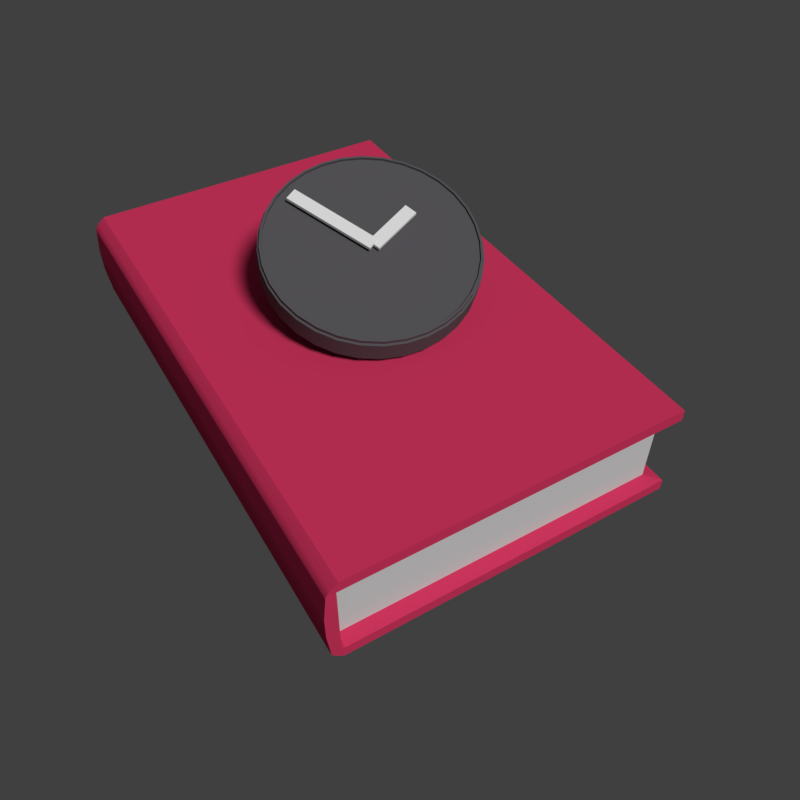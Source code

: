 # Source: Icon.blend  (saved by Blender 2.79.0; exported with 4.5.12 LTS)
import bpy
from mathutils import Matrix  # noqa: F401  (used for matrix-valued properties, if any)

bpy.ops.wm.read_factory_settings(use_empty=True)
scene = bpy.context.scene
scene.name = 'Scene'

# ---- collections
col_collection_1 = bpy.data.collections.new('Collection 1'); scene.collection.children.link(col_collection_1)

# ---- materials (node trees are filled in below, after node groups)
mat_material_003 = bpy.data.materials.new('Material.003')
mat_material_003.alpha_threshold = 0.0
mat_material_003.roughness = 0.5
mat_material_002 = bpy.data.materials.new('Material.002')
mat_material_002.alpha_threshold = 0.0
mat_material_002.roughness = 0.5
mat_material = bpy.data.materials.new('Material')
mat_material.alpha_threshold = 0.0
mat_material.roughness = 0.5
mat_material.line_color = (0.0, 0.0, 0.0, 1.0)
mat_material_001 = bpy.data.materials.new('Material.001')
mat_material_001.alpha_threshold = 0.0
mat_material_001.roughness = 0.5

# ---- material node trees
mat_material_003.use_nodes = True; mat_material_003.node_tree.nodes.clear()
_N = mat_material_003.node_tree.nodes; _L = mat_material_003.node_tree.links
n0 = _N.new('ShaderNodeOutputMaterial'); n0.name = 'Material Output'; n0.location = (300, 300)
n1 = _N.new('ShaderNodeBsdfDiffuse'); n1.name = 'Diffuse BSDF'; n1.location = (10, 300)
n1.inputs[0].default_value = (1.0, 1.0, 1.0, 1.0)
_L.new(n1.outputs[0], n0.inputs[0])
n0.is_active_output = True
mat_material_002.use_nodes = True; mat_material_002.node_tree.nodes.clear()
_N = mat_material_002.node_tree.nodes; _L = mat_material_002.node_tree.links
n0 = _N.new('ShaderNodeOutputMaterial'); n0.name = 'Material Output'; n0.location = (300, 300)
n1 = _N.new('ShaderNodeBsdfDiffuse'); n1.name = 'Diffuse BSDF'; n1.location = (10, 300)
n1.inputs[0].default_value = (0.1229, 0.1177, 0.1282, 1.0)
_L.new(n1.outputs[0], n0.inputs[0])
n0.is_active_output = True
mat_material.use_nodes = True; mat_material.node_tree.nodes.clear()
_N = mat_material.node_tree.nodes; _L = mat_material.node_tree.links
n0 = _N.new('ShaderNodeOutputMaterial'); n0.name = 'Material Output'; n0.location = (300, 300)
n1 = _N.new('ShaderNodeBsdfDiffuse'); n1.name = 'Diffuse BSDF'; n1.location = (10, 300)
n1.inputs[0].default_value = (0.8, 0.04723, 0.1444, 1.0)
_L.new(n1.outputs[0], n0.inputs[0])
n0.is_active_output = True
mat_material_001.use_nodes = True; mat_material_001.node_tree.nodes.clear()
_N = mat_material_001.node_tree.nodes; _L = mat_material_001.node_tree.links
n0 = _N.new('ShaderNodeOutputMaterial'); n0.name = 'Material Output'; n0.location = (300, 300)
n1 = _N.new('ShaderNodeBsdfDiffuse'); n1.name = 'Diffuse BSDF'; n1.location = (10, 300)
_L.new(n1.outputs[0], n0.inputs[0])
n0.is_active_output = True

# ---- world
world_world = bpy.data.worlds.new('World'); scene.world = world_world
world_world.color = (0.05088, 0.05088, 0.05088)
world_world.use_sun_shadow = False
world_world.sun_shadow_jitter_overblur = 0.0
world_world.cycles.sampling_method = 'MANUAL'

# ---- cameras
cam_camera_001 = bpy.data.cameras.new('Camera.001')
cam_camera_001.clip_end = 100.0
cam_camera_001.lens = 35.0
cam_camera_001.sensor_width = 32.0
cam_camera_001.sensor_height = 18.0
cam_camera_001.display_size = 2.0
cam_camera_001.dof.focus_distance = 0.0

# ---- lights
light_sun = bpy.data.lights.new('Sun', 'SUN')
light_sun.transmission_factor = 0.0
light_sun.angle = 0.1993
light_sun.energy = 2.0
light_sun.shadow_buffer_clip_start = 0.5
light_sun.shadow_soft_size = 0.1
light_sun.shadow_cascade_max_distance = 1000.0

# ---- meshes
me_cube_003 = bpy.data.meshes.new('Cube.003')
me_cube_003.from_pydata([(-1.0, 0.0, -1.0), (-1.0, 0.0, 1.0), (-1.0, 2.0, -1.0), (-1.0, 2.0, 1.0), (1.0, 0.0, -1.0), (1.0, 0.0, 1.0), (1.0, 2.0, -1.0), (1.0, 2.0, 1.0)], [], [(0, 1, 3, 2), (2, 3, 7, 6), (6, 7, 5, 4), (4, 5, 1, 0), (2, 6, 4, 0), (7, 3, 1, 5)])
me_cube_003.materials.append(mat_material_003)
me_cube_003.use_remesh_preserve_volume = False
me_cube_003.use_remesh_preserve_attributes = False
me_cube_003.use_mirror_vertex_groups = False
me_cube_003.update()
me_cube_002 = bpy.data.meshes.new('Cube.002')
me_cube_002.from_pydata([(-1.0, 0.0, -1.0), (-1.0, 0.0, 1.0), (-1.0, 2.0, -1.0), (-1.0, 2.0, 1.0), (1.0, 0.0, -1.0), (1.0, 0.0, 1.0), (1.0, 2.0, -1.0), (1.0, 2.0, 1.0)], [], [(0, 1, 3, 2), (2, 3, 7, 6), (6, 7, 5, 4), (4, 5, 1, 0), (2, 6, 4, 0), (7, 3, 1, 5)])
me_cube_002.materials.append(mat_material_003)
me_cube_002.use_remesh_preserve_volume = False
me_cube_002.use_remesh_preserve_attributes = False
me_cube_002.use_mirror_vertex_groups = False
me_cube_002.update()
me_circle = bpy.data.meshes.new('Circle')
me_circle.from_pydata([(0.0, 1.0, 0.0), (-0.1951, 0.9808, 0.0), (-0.3827, 0.9239, 0.0), (-0.5556, 0.8315, 0.0), (-0.7071, 0.7071, 0.0), (-0.8315, 0.5556, 0.0), (-0.9239, 0.3827, 0.0), (-0.9808, 0.1951, 0.0), (-1.0, 7.55e-08, 0.0), (-0.9808, -0.1951, 0.0), (-0.9239, -0.3827, 0.0), (-0.8315, -0.5556, 0.0), (-0.7071, -0.7071, 0.0), (-0.5556, -0.8315, 0.0), (-0.3827, -0.9239, 0.0), (-0.1951, -0.9808, 0.0), (3.258e-07, -1.0, 0.0), (0.1951, -0.9808, 0.0), (0.3827, -0.9239, 0.0), (0.5556, -0.8315, 0.0), (0.7071, -0.7071, 0.0), (0.8315, -0.5556, 0.0), (0.9239, -0.3827, 0.0), (0.9808, -0.1951, 0.0), (1.0, 9.656e-07, 0.0), (0.9808, 0.1951, 0.0), (0.9239, 0.3827, 0.0), (0.8315, 0.5556, 0.0), (0.7071, 0.7071, 0.0), (0.5556, 0.8315, 0.0), (0.3827, 0.9239, 0.0), (0.1951, 0.9808, 0.0), (-0.1951, 0.9808, 0.1648), (0.0, 1.0, 0.1648), (-0.3827, 0.9239, 0.1648), (-0.5556, 0.8315, 0.1648), (-0.7071, 0.7071, 0.1648), (-0.8315, 0.5556, 0.1648), (-0.9239, 0.3827, 0.1648), (-0.9808, 0.1951, 0.1648), (-1.0, 7.55e-08, 0.1648), (-0.9808, -0.1951, 0.1648), (-0.9239, -0.3827, 0.1648), (-0.8315, -0.5556, 0.1648), (-0.7071, -0.7071, 0.1648), (-0.5556, -0.8315, 0.1648), (-0.3827, -0.9239, 0.1648), (-0.1951, -0.9808, 0.1648), (3.258e-07, -1.0, 0.1648), (0.1951, -0.9808, 0.1648), (0.3827, -0.9239, 0.1648), (0.5556, -0.8315, 0.1648), (0.7071, -0.7071, 0.1648), (0.8315, -0.5556, 0.1648), (0.9239, -0.3827, 0.1648), (0.9808, -0.1951, 0.1648), (1.0, 9.656e-07, 0.1648), (0.9808, 0.1951, 0.1648), (0.9239, 0.3827, 0.1648), (0.8315, 0.5556, 0.1648), (0.7071, 0.7071, 0.1648), (0.5556, 0.8315, 0.1648), (0.3827, 0.9239, 0.1648), (0.1951, 0.9808, 0.1648), (-0.1908, 0.9595, 0.1648), (-4.866e-09, 0.9783, 0.1648), (-0.3744, 0.9038, 0.1648), (-0.5435, 0.8134, 0.1648), (-0.6917, 0.6917, 0.1648), (-0.8134, 0.5435, 0.1648), (-0.9038, 0.3744, 0.1648), (-0.9595, 0.1908, 0.1648), (-0.9783, 6.515e-08, 0.1648), (-0.9595, -0.1908, 0.1648), (-0.9038, -0.3744, 0.1648), (-0.8134, -0.5435, 0.1648), (-0.6917, -0.6917, 0.1648), (-0.5435, -0.8134, 0.1648), (-0.3744, -0.9038, 0.1648), (-0.1908, -0.9595, 0.1648), (3.185e-07, -0.9783, 0.1648), (0.1908, -0.9595, 0.1648), (0.3744, -0.9038, 0.1648), (0.5435, -0.8134, 0.1648), (0.6917, -0.6917, 0.1648), (0.8134, -0.5435, 0.1648), (0.9038, -0.3744, 0.1648), (0.9595, -0.1908, 0.1648), (0.9783, 9.657e-07, 0.1648), (0.9595, 0.1909, 0.1648), (0.9038, 0.3744, 0.1648), (0.8134, 0.5435, 0.1648), (0.6917, 0.6917, 0.1648), (0.5435, 0.8134, 0.1648), (0.3744, 0.9038, 0.1648), (0.1908, 0.9595, 0.1648), (-0.1908, 0.9595, 0.1524), (-8.673e-09, 0.9783, 0.1524), (-0.3744, 0.9038, 0.1524), (-0.5435, 0.8134, 0.1524), (-0.6917, 0.6917, 0.1524), (-0.8134, 0.5435, 0.1524), (-0.9038, 0.3744, 0.1524), (-0.9595, 0.1908, 0.1524), (-0.9783, 7.54e-08, 0.1524), (-0.9595, -0.1908, 0.1524), (-0.9038, -0.3744, 0.1524), (-0.8134, -0.5435, 0.1524), (-0.6917, -0.6917, 0.1524), (-0.5435, -0.8134, 0.1524), (-0.3744, -0.9038, 0.1524), (-0.1908, -0.9595, 0.1524), (3.147e-07, -0.9783, 0.1524), (0.1908, -0.9595, 0.1524), (0.3744, -0.9038, 0.1524), (0.5435, -0.8134, 0.1524), (0.6917, -0.6917, 0.1524), (0.8134, -0.5435, 0.1524), (0.9038, -0.3744, 0.1524), (0.9595, -0.1908, 0.1524), (0.9783, 9.759e-07, 0.1524), (0.9595, 0.1909, 0.1524), (0.9038, 0.3744, 0.1524), (0.8134, 0.5435, 0.1524), (0.6917, 0.6917, 0.1524), (0.5435, 0.8134, 0.1524), (0.3744, 0.9038, 0.1524), (0.1908, 0.9595, 0.1524), (0.9808, 0.1951, 0.02026), (0.9808, 0.1951, 0.1446), (1.0, 9.389e-07, 0.1446), (1.0, 9.192e-07, 0.02026), (-0.7071, -0.7071, 0.02026), (-0.7071, -0.7071, 0.1446), (-0.8315, -0.5556, 0.1446), (-0.8315, -0.5556, 0.02026), (0.9239, 0.3827, 0.02026), (0.9239, 0.3827, 0.1446), (-0.5556, -0.8315, 0.02026), (-0.5556, -0.8315, 0.1446), (0.8315, 0.5556, 0.02026), (0.8315, 0.5556, 0.1446), (-0.3827, -0.9239, 0.02026), (-0.3827, -0.9239, 0.1446), (-0.1951, 0.9808, 0.02026), (-0.1951, 0.9808, 0.1446), (-1.799e-08, 1.0, 0.1446), (-1.648e-08, 1.0, 0.02026), (0.7071, 0.7071, 0.02026), (0.7071, 0.7071, 0.1446), (-0.1951, -0.9808, 0.02026), (-0.1951, -0.9808, 0.1446), (-0.3827, 0.9239, 0.02026), (-0.3827, 0.9239, 0.1446), (0.5556, 0.8315, 0.02026), (0.5556, 0.8315, 0.1446), (3.438e-07, -1.0, 0.02026), (3.423e-07, -1.0, 0.1446), (-0.5556, 0.8315, 0.02026), (-0.5556, 0.8315, 0.1446), (0.3827, 0.9239, 0.02026), (0.3827, 0.9239, 0.1446), (0.1951, -0.9808, 0.02026), (0.1951, -0.9808, 0.1446), (-0.7071, 0.7071, 0.02026), (-0.7071, 0.7071, 0.1446), (0.1951, 0.9808, 0.02026), (0.1951, 0.9808, 0.1446), (0.3827, -0.9239, 0.02026), (0.3827, -0.9239, 0.1446), (-0.8315, 0.5556, 0.02026), (-0.8315, 0.5556, 0.1446), (0.5556, -0.8315, 0.02026), (0.5556, -0.8315, 0.1446), (-0.9239, 0.3827, 0.02026), (-0.9239, 0.3827, 0.1446), (0.7071, -0.7071, 0.02026), (0.7071, -0.7071, 0.1446), (-0.9808, 0.1951, 0.02026), (-0.9808, 0.1951, 0.1446), (0.8315, -0.5556, 0.02026), (0.8315, -0.5556, 0.1446), (-1.0, 1.022e-07, 0.02026), (-1.0, 1.219e-07, 0.1446), (0.9239, -0.3827, 0.02026), (0.9239, -0.3827, 0.1446), (-0.9808, -0.1951, 0.02026), (-0.9808, -0.1951, 0.1446), (0.9808, -0.1951, 0.02026), (0.9808, -0.1951, 0.1446), (-0.9239, -0.3827, 0.02026), (-0.9239, -0.3827, 0.1446), (0.9981, 0.1985, 0.024), (0.9981, 0.1985, 0.1408), (1.018, 9.931e-07, 0.1408), (1.018, 9.432e-07, 0.024), (-0.7196, -0.7196, 0.024), (-0.7196, -0.7196, 0.1408), (-0.8462, -0.5654, 0.1408), (-0.8462, -0.5654, 0.024), (0.9402, 0.3894, 0.024), (0.9402, 0.3894, 0.1408), (-0.5654, -0.8462, 0.024), (-0.5654, -0.8462, 0.1408), (0.8462, 0.5654, 0.024), (0.8462, 0.5654, 0.1408), (-0.3894, -0.9402, 0.024), (-0.3894, -0.9402, 0.1408), (-0.1985, 0.9981, 0.024), (-0.1985, 0.9981, 0.1408), (-8.801e-09, 1.018, 0.1408), (-2.428e-09, 1.018, 0.024), (0.7196, 0.7196, 0.024), (0.7196, 0.7196, 0.1408), (-0.1985, -0.9981, 0.024), (-0.1985, -0.9981, 0.1408), (-0.3894, 0.9402, 0.024), (-0.3894, 0.9402, 0.1408), (0.5654, 0.8462, 0.024), (0.5654, 0.8462, 0.1408), (3.434e-07, -1.018, 0.024), (3.371e-07, -1.018, 0.1408), (-0.5654, 0.8462, 0.024), (-0.5654, 0.8462, 0.1408), (0.3894, 0.9402, 0.024), (0.3894, 0.9402, 0.1408), (0.1985, -0.9981, 0.024), (0.1985, -0.9981, 0.1408), (-0.7196, 0.7196, 0.024), (-0.7196, 0.7196, 0.1408), (0.1985, 0.9981, 0.024), (0.1985, 0.9981, 0.1408), (0.3894, -0.9402, 0.024), (0.3894, -0.9402, 0.1408), (-0.8462, 0.5654, 0.024), (-0.8462, 0.5654, 0.1408), (0.5654, -0.8462, 0.024), (0.5654, -0.8462, 0.1408), (-0.9402, 0.3894, 0.024), (-0.9402, 0.3894, 0.1408), (0.7196, -0.7196, 0.024), (0.7196, -0.7196, 0.1408), (-0.9981, 0.1985, 0.024), (-0.9981, 0.1985, 0.1408), (0.8462, -0.5654, 0.024), (0.8462, -0.5654, 0.1408), (-1.018, 5.582e-08, 0.024), (-1.018, 1.057e-07, 0.1408), (0.9402, -0.3894, 0.024), (0.9402, -0.3894, 0.1408), (-0.9981, -0.1985, 0.024), (-0.9981, -0.1985, 0.1408), (0.9981, -0.1985, 0.024), (0.9981, -0.1985, 0.1408), (-0.9402, -0.3894, 0.024), (-0.9402, -0.3894, 0.1408)], [], [(1, 0, 31, 30, 29, 28, 27, 26, 25, 24, 23, 22, 21, 20, 19, 18, 17, 16, 15, 14, 13, 12, 11, 10, 9, 8, 7, 6, 5, 4, 3, 2), (55, 56, 88, 87), (130, 129, 57, 56), (134, 133, 44, 43), (129, 137, 58, 57), (133, 139, 45, 44), (137, 141, 59, 58), (139, 143, 46, 45), (146, 145, 32, 33), (141, 149, 60, 59), (143, 151, 47, 46), (145, 153, 34, 32), (149, 155, 61, 60), (151, 157, 48, 47), (153, 159, 35, 34), (155, 161, 62, 61), (157, 163, 49, 48), (159, 165, 36, 35), (161, 167, 63, 62), (163, 169, 50, 49), (165, 171, 37, 36), (167, 146, 33, 63), (169, 173, 51, 50), (171, 175, 38, 37), (173, 177, 52, 51), (175, 179, 39, 38), (177, 181, 53, 52), (179, 183, 40, 39), (181, 185, 54, 53), (183, 187, 41, 40), (185, 189, 55, 54), (187, 191, 42, 41), (189, 130, 56, 55), (191, 134, 43, 42), (90, 91, 123, 122), (42, 43, 75, 74), (56, 57, 89, 88), (43, 44, 76, 75), (57, 58, 90, 89), (44, 45, 77, 76), (58, 59, 91, 90), (45, 46, 78, 77), (33, 32, 64, 65), (59, 60, 92, 91), (46, 47, 79, 78), (32, 34, 66, 64), (60, 61, 93, 92), (47, 48, 80, 79), (34, 35, 67, 66), (61, 62, 94, 93), (48, 49, 81, 80), (35, 36, 68, 67), (62, 63, 95, 94), (49, 50, 82, 81), (36, 37, 69, 68), (63, 33, 65, 95), (50, 51, 83, 82), (37, 38, 70, 69), (51, 52, 84, 83), (38, 39, 71, 70), (52, 53, 85, 84), (39, 40, 72, 71), (53, 54, 86, 85), (40, 41, 73, 72), (54, 55, 87, 86), (41, 42, 74, 73), (96, 98, 99, 100, 101, 102, 103, 104, 105, 106, 107, 108, 109, 110, 111, 112, 113, 114, 115, 116, 117, 118, 119, 120, 121, 122, 123, 124, 125, 126, 127, 97), (77, 78, 110, 109), (65, 64, 96, 97), (91, 92, 124, 123), (78, 79, 111, 110), (64, 66, 98, 96), (92, 93, 125, 124), (79, 80, 112, 111), (66, 67, 99, 98), (93, 94, 126, 125), (80, 81, 113, 112), (67, 68, 100, 99), (94, 95, 127, 126), (81, 82, 114, 113), (68, 69, 101, 100), (95, 65, 97, 127), (82, 83, 115, 114), (69, 70, 102, 101), (83, 84, 116, 115), (70, 71, 103, 102), (84, 85, 117, 116), (71, 72, 104, 103), (85, 86, 118, 117), (72, 73, 105, 104), (86, 87, 119, 118), (73, 74, 106, 105), (87, 88, 120, 119), (74, 75, 107, 106), (88, 89, 121, 120), (75, 76, 108, 107), (89, 90, 122, 121), (76, 77, 109, 108), (10, 11, 135, 190), (143, 139, 203, 207), (23, 24, 131, 188), (190, 135, 199, 254), (9, 10, 190, 186), (164, 170, 234, 228), (22, 23, 188, 184), (138, 142, 206, 202), (8, 9, 186, 182), (146, 167, 231, 210), (21, 22, 184, 180), (145, 146, 210, 209), (7, 8, 182, 178), (166, 147, 211, 230), (20, 21, 180, 176), (147, 144, 208, 211), (6, 7, 178, 174), (173, 169, 233, 237), (19, 20, 176, 172), (149, 141, 205, 213), (5, 6, 174, 170), (168, 172, 236, 232), (18, 19, 172, 168), (140, 148, 212, 204), (31, 0, 147, 166), (175, 171, 235, 239), (4, 5, 170, 164), (151, 143, 207, 215), (17, 18, 168, 162), (170, 174, 238, 234), (30, 31, 166, 160), (142, 150, 214, 206), (3, 4, 164, 158), (177, 173, 237, 241), (16, 17, 162, 156), (153, 145, 209, 217), (29, 30, 160, 154), (172, 176, 240, 236), (2, 3, 158, 152), (144, 152, 216, 208), (15, 16, 156, 150), (179, 175, 239, 243), (28, 29, 154, 148), (155, 149, 213, 219), (1, 2, 152, 144), (174, 178, 242, 238), (14, 15, 150, 142), (148, 154, 218, 212), (27, 28, 148, 140), (181, 177, 241, 245), (0, 1, 144, 147), (157, 151, 215, 221), (13, 14, 142, 138), (176, 180, 244, 240), (26, 27, 140, 136), (150, 156, 220, 214), (12, 13, 138, 132), (183, 179, 243, 247), (25, 26, 136, 128), (159, 153, 217, 223), (11, 12, 132, 135), (178, 182, 246, 242), (24, 25, 128, 131), (152, 158, 222, 216), (254, 199, 198, 255), (252, 195, 194, 253), (250, 254, 255, 251), (248, 252, 253, 249), (246, 250, 251, 247), (244, 248, 249, 245), (242, 246, 247, 243), (240, 244, 245, 241), (238, 242, 243, 239), (236, 240, 241, 237), (234, 238, 239, 235), (232, 236, 237, 233), (230, 211, 210, 231), (228, 234, 235, 229), (226, 232, 233, 227), (224, 230, 231, 225), (222, 228, 229, 223), (220, 226, 227, 221), (218, 224, 225, 219), (216, 222, 223, 217), (214, 220, 221, 215), (212, 218, 219, 213), (208, 216, 217, 209), (206, 214, 215, 207), (204, 212, 213, 205), (211, 208, 209, 210), (202, 206, 207, 203), (200, 204, 205, 201), (196, 202, 203, 197), (192, 200, 201, 193), (199, 196, 197, 198), (195, 192, 193, 194), (171, 165, 229, 235), (134, 191, 255, 198), (136, 140, 204, 200), (162, 168, 232, 226), (188, 131, 195, 252), (141, 137, 201, 205), (169, 163, 227, 233), (130, 189, 253, 194), (132, 138, 202, 196), (160, 166, 230, 224), (186, 190, 254, 250), (139, 133, 197, 203), (167, 161, 225, 231), (191, 187, 251, 255), (128, 136, 200, 192), (158, 164, 228, 222), (184, 188, 252, 248), (137, 129, 193, 201), (165, 159, 223, 229), (189, 185, 249, 253), (135, 132, 196, 199), (156, 162, 226, 220), (182, 186, 250, 246), (133, 134, 198, 197), (163, 157, 221, 227), (187, 183, 247, 251), (131, 128, 192, 195), (154, 160, 224, 218), (180, 184, 248, 244), (129, 130, 194, 193), (161, 155, 219, 225), (185, 181, 245, 249)])
me_circle.polygons.foreach_set('use_smooth', [True] * 226)
me_circle.materials.append(mat_material_002)
me_circle.use_remesh_preserve_volume = False
me_circle.use_remesh_preserve_attributes = False
me_circle.use_mirror_vertex_groups = False
me_circle.update()
me_cube_001 = bpy.data.meshes.new('Cube.001')
me_cube_001.from_pydata([(-1.0, -1.0, -1.0), (-1.0, -1.0, 1.0), (-1.0, 1.0, -1.0), (-1.0, 1.0, 1.0), (1.0, -1.0, -1.0), (1.0, -1.0, 1.0), (1.0, 1.0, -1.0), (1.0, 1.0, 1.0), (-1.068, -1.0, -0.7753), (-1.068, -1.0, 0.7753), (-1.068, 1.0, 0.7753), (-1.068, 1.0, -0.7753), (1.0, 1.0, 0.7753), (1.0, 1.0, -0.7753), (1.0, -1.0, 0.7753), (1.0, -1.0, -0.7753), (-1.068, -1.0, -0.7179), (-1.068, -1.0, 0.7322), (-1.068, 1.0, 0.7322), (-1.068, 1.0, -0.7179), (0.9211, 0.9515, 0.7322), (0.9211, 0.9515, -0.7179), (0.9211, -0.9515, 0.7322), (0.9211, -0.9515, -0.7179), (-0.9477, 1.0, -1.0), (-0.9477, 1.0, 1.0), (-0.9477, -1.0, -1.0), (-0.9477, -1.0, 1.0), (-1.014, -1.0, -0.7753), (-1.014, -1.0, 0.7753), (-1.014, 1.0, -0.7753), (-1.014, 1.0, 0.7753), (-1.014, 1.001, -0.7179), (-1.014, 1.001, 0.7322), (-1.014, -1.001, -0.7179), (-1.014, -1.001, 0.7322), (-0.9263, 1.0, 1.0), (-0.9263, -1.0, -1.0), (-0.9921, 1.0, -0.7753), (-0.9921, 1.0, 0.7753), (-0.993, 0.9515, -0.7179), (-0.993, 0.9515, 0.7322), (-0.9263, 1.0, -1.0), (-0.9263, -1.0, 1.0), (-0.9921, -1.0, -0.7753), (-0.9921, -1.0, 0.7753), (-0.993, -0.9515, -0.7179), (-0.993, -0.9515, 0.7322), (-1.084, -1.0, -0.2345), (-1.084, -1.0, 0.2489), (-1.084, 1.0, 0.2489), (-1.084, 1.0, -0.2345), (0.9211, 0.9515, 0.2489), (0.9211, 0.9515, -0.2345), (0.9211, -0.9515, 0.2489), (0.9211, -0.9515, -0.2345), (-1.014, -1.001, 0.2489), (-1.014, -1.001, -0.2345), (-1.014, 1.001, 0.2489), (-1.014, 1.001, -0.2345), (-0.993, -0.9515, 0.2489), (-0.993, -0.9515, -0.2345), (-0.993, 0.9515, 0.2489), (-0.993, 0.9515, -0.2345), (-1.043, -1.0, 0.8877), (-1.043, 1.0, 0.8877), (1.0, 1.0, 0.8877), (1.0, -1.0, 0.8877), (-0.9809, -1.0, 0.8877), (-0.9809, 1.0, 0.8877), (-0.9592, -1.0, 0.8877), (-0.9592, 1.0, 0.8877), (-1.043, 1.0, -0.8877), (1.0, 1.0, -0.8877), (1.0, -1.0, -0.8877), (-1.043, -1.0, -0.8877), (-0.9809, 1.0, -0.8877), (-0.9809, -1.0, -0.8877), (-0.9592, -1.0, -0.8877), (-0.9592, 1.0, -0.8877)], [], [(64, 1, 3, 65), (71, 36, 7, 66), (66, 7, 5, 67), (68, 27, 1, 64), (42, 6, 4, 37), (25, 3, 1, 27), (77, 28, 8, 75), (35, 29, 9, 17), (73, 13, 15, 74), (20, 12, 14, 22), (79, 38, 13, 73), (41, 39, 12, 20), (75, 8, 11, 72), (17, 9, 10, 18), (8, 16, 19, 11), (49, 17, 18, 50), (38, 40, 21, 13), (62, 41, 20, 52), (13, 21, 23, 15), (52, 20, 22, 54), (28, 34, 16, 8), (56, 35, 17, 49), (60, 47, 35, 56), (44, 46, 34, 28), (50, 18, 33, 58), (11, 19, 32, 30), (18, 10, 31, 33), (72, 11, 30, 76), (47, 45, 29, 35), (78, 44, 28, 77), (36, 25, 27, 43), (2, 24, 26, 0), (70, 43, 27, 68), (65, 3, 25, 69), (67, 5, 43, 70), (7, 36, 43, 5), (74, 15, 44, 78), (22, 14, 45, 47), (15, 23, 46, 44), (54, 22, 47, 60), (58, 33, 41, 62), (30, 32, 40, 38), (33, 31, 39, 41), (76, 30, 38, 79), (24, 42, 37, 26), (69, 25, 36, 71), (32, 59, 63, 40), (59, 58, 62, 63), (23, 55, 61, 46), (55, 54, 60, 61), (19, 51, 59, 32), (51, 50, 58, 59), (46, 61, 57, 34), (61, 60, 56, 57), (34, 57, 48, 16), (57, 56, 49, 48), (21, 53, 55, 23), (53, 52, 54, 55), (40, 63, 53, 21), (63, 62, 52, 53), (16, 48, 51, 19), (48, 49, 50, 51), (31, 69, 71, 39), (14, 67, 70, 45), (10, 65, 69, 31), (45, 70, 68, 29), (29, 68, 64, 9), (12, 66, 67, 14), (39, 71, 66, 12), (9, 64, 65, 10), (24, 76, 79, 42), (4, 74, 78, 37), (37, 78, 77, 26), (2, 72, 76, 24), (0, 75, 72, 2), (42, 79, 73, 6), (6, 73, 74, 4), (26, 77, 75, 0)])
me_cube_001.polygons.foreach_set('use_smooth', [True] * 78)
me_cube_001.polygons.foreach_set('material_index', [0, 0, 0, 0, 0, 0, 0, 0, 0, 0, 0, 0, 0, 0, 0, 0, 0, 1, 0, 1, 0, 0, 0, 0, 0, 0, 0, 0, 0, 0, 0, 0, 0, 0, 0, 0, 0, 0, 0, 1, 0, 0, 0, 0, 0, 0, 0, 0, 1, 1, 0, 0, 0, 0, 0, 0, 1, 1, 1, 1, 0, 0, 0, 0, 0, 0, 0, 0, 0, 0, 0, 0, 0, 0, 0, 0, 0, 0])
me_cube_001.materials.append(mat_material)
me_cube_001.materials.append(mat_material_001)
me_cube_001.use_remesh_preserve_volume = False
me_cube_001.use_remesh_preserve_attributes = False
me_cube_001.use_mirror_vertex_groups = False
me_cube_001.update()

# ---- objects
ob_cube_002 = bpy.data.objects.new('Cube.002', me_cube_003)
ob_cube_001 = bpy.data.objects.new('Cube.001', me_cube_002)
ob_circle = bpy.data.objects.new('Circle', me_circle)
ob_sun = bpy.data.objects.new('Sun', light_sun)
ob_cube = bpy.data.objects.new('Cube', me_cube_001)
ob_camera = bpy.data.objects.new('Camera', cam_camera_001)

# ---- transforms, parenting, visibility, modifiers, constraints
ob_cube_002.location = (0.04496, -0.04337, 0.4422)
ob_cube_002.rotation_euler = (0.2013, 0.2897, -1.162)
ob_cube_002.scale = (0.02386, 0.1011, 0.005974)
ob_cube_002.lineart.crease_threshold = 0.0
ob_cube_001.location = (0.04466, -0.04479, 0.4462)
ob_cube_001.rotation_euler = (0.2746, -0.2216, 0.4508)
ob_cube_001.scale = (0.02386, 0.1706, 0.005974)
ob_cube_001.lineart.crease_threshold = 0.0
ob_circle.location = (0.05654, 0.01052, 0.327)
ob_circle.rotation_euler = (0.3511, -0.0, -0.2117)
ob_circle.scale = (0.3796, 0.3796, 0.7228)
ob_circle.lineart.crease_threshold = 0.0
_m = ob_circle.modifiers.new('EdgeSplit', 'EDGE_SPLIT')
ob_sun.location = (-1.201, -0.0373, 0.7961)
ob_sun.rotation_euler = (0.1388, -0.6882, -4.906)
ob_sun.lineart.crease_threshold = 0.0
ob_cube.location = (0.0, 0.0, 0.0)
ob_cube.scale = (0.6128, 1.0, 0.1895)
ob_cube.lineart.crease_threshold = 0.0
_m = ob_cube.modifiers.new('EdgeSplit', 'EDGE_SPLIT')
ob_camera.location = (-1.136, -2.189, 2.138)
ob_camera.rotation_euler = (0.7898, 2.341e-06, -0.539)
ob_camera.lineart.crease_threshold = 0.0

# ---- collection membership
col_collection_1.objects.link(ob_cube_002)
col_collection_1.objects.link(ob_cube_001)
col_collection_1.objects.link(ob_circle)
col_collection_1.objects.link(ob_sun)
col_collection_1.objects.link(ob_cube)
col_collection_1.objects.link(ob_camera)

# ---- scene / render settings (as saved in the file)
scene.camera = ob_camera
scene.frame_start = 1; scene.frame_end = 250; scene.frame_set(1)
scene.render.engine = 'CYCLES'
scene.render.resolution_x = 512
scene.render.resolution_y = 512
scene.render.dither_intensity = 0.0
scene.render.film_transparent = True
scene.render.use_border = True
scene.cycles.use_denoising = False
scene.cycles.samples = 64
scene.cycles.sampling_pattern = 'TABULATED_SOBOL'
scene.cycles.use_adaptive_sampling = False
scene.cycles.use_light_tree = False
scene.cycles.caustics_reflective = False
scene.cycles.caustics_refractive = False
scene.cycles.blur_glossy = 0.0
scene.cycles.max_bounces = 1
scene.cycles.sample_clamp_indirect = 0.0
scene.view_settings.view_transform = 'Standard'
bpy.context.view_layer.update()
